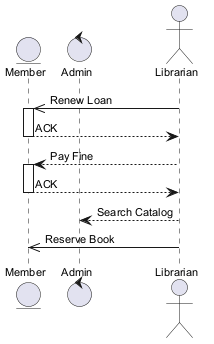

The diagram above was rendered by PlantUML. Its source (embedded in the PNG):
@startuml
skinparam backgroundColor #FFFFFF
skinparam roundCorner 15
skinparam defaultFontSize 11
entity "Member" as M
control "Admin" as A
actor "Librarian" as L
L ->> M : Renew Loan
activate M
M --> L : ACK
deactivate M
L --> M : Pay Fine
activate M
M --> L : ACK
deactivate M
L --> A : Search Catalog
L ->> M : Reserve Book
@enduml